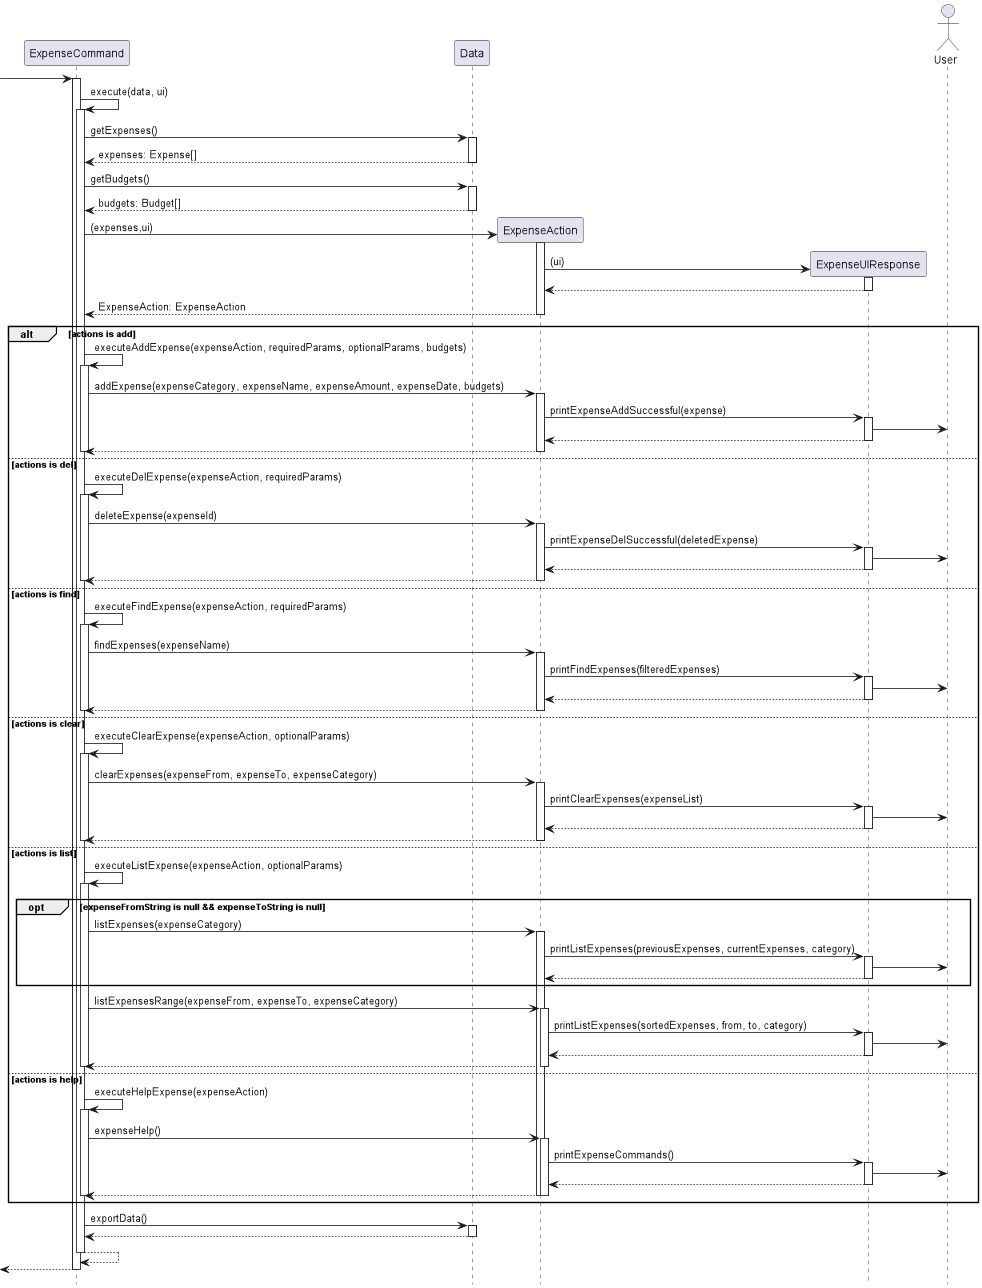

The diagram above was rendered by PlantUML. Its source (embedded in the PNG):
@startuml

hide footbox

participant ExpenseCommand
participant Data
participant ExpenseAction
participant ExpenseUIResponse
actor User

 -> "ExpenseCommand":

activate "ExpenseCommand"
"ExpenseCommand" -> "ExpenseCommand": execute(data, ui)
activate  "ExpenseCommand"
"ExpenseCommand" -> "Data": getExpenses()
activate "Data"
return expenses: Expense[]
deactivate "Data"
"ExpenseCommand" -> "Data": getBudgets()
activate "Data"
return budgets: Budget[]
deactivate "Data"

"ExpenseCommand" -> "ExpenseAction" ** : (expenses,ui)
activate "ExpenseAction"

"ExpenseAction" -> "ExpenseUIResponse" ** : (ui)
activate "ExpenseUIResponse"
"ExpenseUIResponse" --> "ExpenseAction"
deactivate "ExpenseUIResponse"

return ExpenseAction: ExpenseAction
deactivate "ExpenseAction"


alt actions is add
"ExpenseCommand" -> "ExpenseCommand": executeAddExpense(expenseAction, requiredParams, optionalParams, budgets)
activate "ExpenseCommand"
"ExpenseCommand" -> "ExpenseAction" : addExpense(expenseCategory, expenseName, expenseAmount, expenseDate, budgets)
activate "ExpenseAction"
"ExpenseAction" -> "ExpenseUIResponse" : printExpenseAddSuccessful(expense)
activate "ExpenseUIResponse"
"ExpenseUIResponse" -> User
return
return

deactivate "ExpenseCommand"

else actions is del
"ExpenseCommand" -> "ExpenseCommand": executeDelExpense(expenseAction, requiredParams)
activate "ExpenseCommand"
"ExpenseCommand" -> "ExpenseAction" : deleteExpense(expenseId)
activate "ExpenseAction"
"ExpenseAction" -> "ExpenseUIResponse" : printExpenseDelSuccessful(deletedExpense)
activate "ExpenseUIResponse"
"ExpenseUIResponse" -> User
return
return

deactivate "ExpenseCommand"

else actions is find
"ExpenseCommand" -> "ExpenseCommand": executeFindExpense(expenseAction, requiredParams)
activate "ExpenseCommand"
"ExpenseCommand" -> "ExpenseAction" : findExpenses(expenseName)
activate "ExpenseAction"
"ExpenseAction" -> "ExpenseUIResponse" : printFindExpenses(filteredExpenses)
activate "ExpenseUIResponse"
"ExpenseUIResponse" -> User
return
return

deactivate "ExpenseCommand"

else actions is clear
"ExpenseCommand" -> "ExpenseCommand": executeClearExpense(expenseAction, optionalParams)
activate "ExpenseCommand"
"ExpenseCommand" -> "ExpenseAction" : clearExpenses(expenseFrom, expenseTo, expenseCategory)
activate "ExpenseAction"
"ExpenseAction" -> "ExpenseUIResponse" : printClearExpenses(expenseList)
activate "ExpenseUIResponse"
"ExpenseUIResponse" -> User
return
return

deactivate "ExpenseCommand"

else actions is list
"ExpenseCommand" -> "ExpenseCommand": executeListExpense(expenseAction, optionalParams)
activate "ExpenseCommand"

opt expenseFromString is null && expenseToString is null
"ExpenseCommand" -> "ExpenseAction" : listExpenses(expenseCategory)
activate "ExpenseAction"
"ExpenseAction" -> "ExpenseUIResponse" : printListExpenses(previousExpenses, currentExpenses, category)
activate "ExpenseUIResponse"
"ExpenseUIResponse" -> User
return
end


"ExpenseCommand" -> "ExpenseAction" : listExpensesRange(expenseFrom, expenseTo, expenseCategory)
activate "ExpenseAction"
"ExpenseAction" -> "ExpenseUIResponse" : printListExpenses(sortedExpenses, from, to, category)
activate "ExpenseUIResponse"


"ExpenseUIResponse" -> User
return
return

deactivate "ExpenseCommand"

else actions is help
"ExpenseCommand" -> "ExpenseCommand": executeHelpExpense(expenseAction)
activate "ExpenseCommand"
"ExpenseCommand" -> "ExpenseAction" : expenseHelp()
activate "ExpenseAction"
"ExpenseAction" -> "ExpenseUIResponse" : printExpenseCommands()
activate "ExpenseUIResponse"
"ExpenseUIResponse" -> User
return
return

deactivate "ExpenseCommand"
end

"ExpenseCommand" -> "Data": exportData()
activate "Data"
return
deactivate "Data"

"ExpenseCommand" --> "ExpenseCommand"
deactivate "ExpenseCommand"

<-- "ExpenseCommand"
deactivate "ExpenseCommand"

@enduml